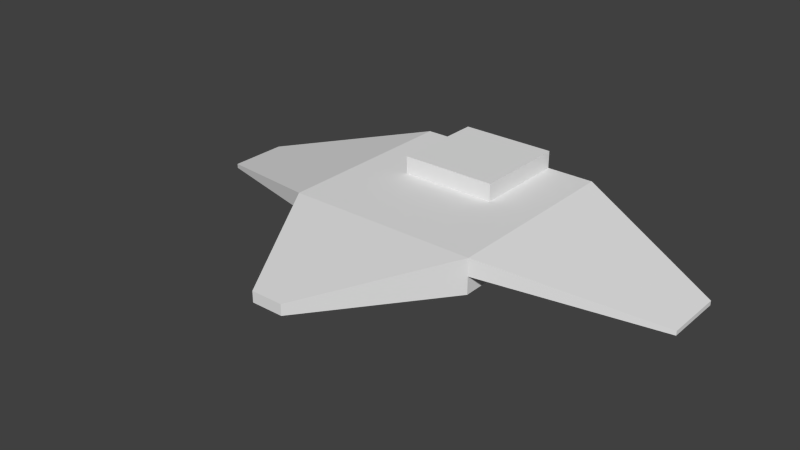 # Source: StarterShip.blend  (saved by Blender 2.76.0; exported with 4.5.12 LTS)
import bpy
from mathutils import Matrix  # noqa: F401  (used for matrix-valued properties, if any)

bpy.ops.wm.read_factory_settings(use_empty=True)
scene = bpy.context.scene
scene.name = 'Scene'

# ---- collections
col_collection_1 = bpy.data.collections.new('Collection 1'); scene.collection.children.link(col_collection_1)

# ---- world
world_world = bpy.data.worlds.new('World'); scene.world = world_world
world_world.color = (0.05088, 0.05088, 0.05088)
world_world.use_sun_shadow = False
world_world.sun_shadow_jitter_overblur = 0.0
world_world.cycles.sampling_method = 'MANUAL'
world_world.cycles.sample_map_resolution = 256

# ---- meshes
me_cube_001 = bpy.data.meshes.new('Cube.001')
me_cube_001.from_pydata([(1.0, -1.0, -0.1811), (1.0, -1.0, 0.1811), (1.0, 1.0, -0.1811), (1.0, 1.0, 0.1811), (0.1647, -2.407, 0.05566), (0.1647, -2.407, -0.05566), (1.0, 1.0, 0.0), (1.0, -1.0, 0.0), (0.1647, -2.407, 0.0), (0.0, 1.0, 0.1811), (0.0, 1.0, -0.1811), (0.0, -1.0, 0.1811), (0.0, -1.0, -0.1811), (0.0, -2.407, 0.05566), (0.0, -2.407, -0.05566), (0.0, -2.407, 0.0), (0.0, 1.0, 0.0), (2.632, 0.3133, -0.219), (2.632, -0.3133, -0.219), (2.632, 0.3133, -0.2645), (2.632, -0.3133, -0.2645), (0.5, 1.0, 0.1811), (1.0, 0.0, 0.1811), (0.5, -1.0, 0.1811), (0.0, 0.0, 0.1811), (0.5, 0.0, 0.1811), (0.0, 1.0, 0.3634), (0.5, 1.0, 0.3634), (0.0, 0.0, 0.3634), (0.5, 0.0, 0.3634)], [], [(16, 6, 2, 10), (6, 7, 0, 2), (12, 10, 2, 0), (12, 0, 5, 14), (7, 1, 4, 8), (0, 7, 8, 5), (7, 6, 19, 20), (9, 21, 3, 6, 16), (4, 13, 15, 8), (1, 23, 11, 13, 4), (8, 15, 14, 5), (24, 25, 29, 28), (17, 18, 20, 19), (3, 22, 1, 18, 17), (1, 7, 20, 18), (6, 3, 17, 19), (23, 25, 24, 11), (1, 22, 25, 23), (22, 3, 21, 25), (29, 27, 26, 28), (21, 9, 26, 27), (25, 21, 27, 29)])
me_cube_001.use_remesh_preserve_volume = False
me_cube_001.use_remesh_preserve_attributes = False
me_cube_001.use_mirror_vertex_groups = False
me_cube_001.update()

# ---- objects
ob_cube = bpy.data.objects.new('Cube', me_cube_001)

# ---- transforms, parenting, visibility, modifiers, constraints
ob_cube.location = (0.0, 0.0, 0.0)
ob_cube.lineart.crease_threshold = 0.0
_m = ob_cube.modifiers.new('Mirror', 'MIRROR')
_m.use_clip = True

# ---- collection membership
col_collection_1.objects.link(ob_cube)

# ---- scene / render settings (as saved in the file)
scene.frame_start = 1; scene.frame_end = 250; scene.frame_set(1)
scene.render.engine = 'BLENDER_EEVEE_NEXT'
scene.render.resolution_percentage = 50
scene.render.dither_intensity = 0.0
scene.cycles.use_denoising = False
scene.cycles.samples = 10
scene.cycles.sampling_pattern = 'TABULATED_SOBOL'
scene.cycles.light_sampling_threshold = 0.0
scene.cycles.use_adaptive_sampling = False
scene.cycles.use_light_tree = False
scene.cycles.blur_glossy = 0.0
scene.cycles.pixel_filter_type = 'GAUSSIAN'
scene.cycles.sample_clamp_indirect = 0.0
scene.view_settings.view_transform = 'Standard'
bpy.context.view_layer.update()

# ---- added for rendering (the .blend has no active camera and no usable light): camera, sun
cam_auto = bpy.data.cameras.new('AutoCamera')
cam_auto.lens = 50.0
cam_auto.sensor_width = 36.0
cam_auto.clip_end = 1000.0
ob_auto_camera = bpy.data.objects.new('AutoCamera', cam_auto)
scene.collection.objects.link(ob_auto_camera)
ob_auto_camera.location = (5.83015, -7.69972, 4.71355)
ob_auto_camera.rotation_euler = (1.09748, -7.21219e-08, 0.694738)
scene.camera = ob_auto_camera
light_auto_sun = bpy.data.lights.new('AutoSun', 'SUN')
light_auto_sun.energy = 3.0
light_auto_sun.angle = 0.0523599
ob_auto_sun = bpy.data.objects.new('AutoSun', light_auto_sun)
scene.collection.objects.link(ob_auto_sun)
ob_auto_sun.rotation_euler = (0.872665, 0.174533, 0.523599)
bpy.context.view_layer.update()
